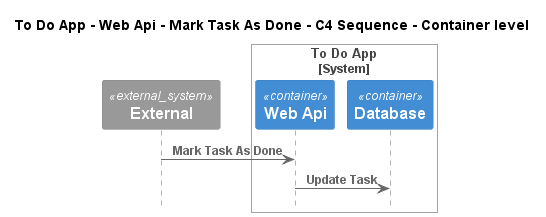

The diagram above was rendered by PlantUML. Its source (embedded in the PNG):
@startuml
!pragma layout smetana
!include ..\..\..\..\..\..\..\.c4s\C4_Sequence.puml

title To Do App - Web Api - Mark Task As Done - C4 Sequence - Container level

System_Ext(C4InterFlow.SoftwareSystems.ExternalSystem, "External", "")

System_Boundary(ToDoAppExample.SoftwareSystems.ToDoApp, "To Do App")
    Container(ToDoAppExample.SoftwareSystems.ToDoApp.Containers.WebApi, "Web Api", "", "")
    Container(ToDoAppExample.SoftwareSystems.ToDoApp.Containers.Database, "Database", "", "")
Boundary_End()

Rel(C4InterFlow.SoftwareSystems.ExternalSystem, ToDoAppExample.SoftwareSystems.ToDoApp.Containers.WebApi, "Mark Task As Done")
Rel(ToDoAppExample.SoftwareSystems.ToDoApp.Containers.WebApi, ToDoAppExample.SoftwareSystems.ToDoApp.Containers.Database, "Update Task")


@enduml